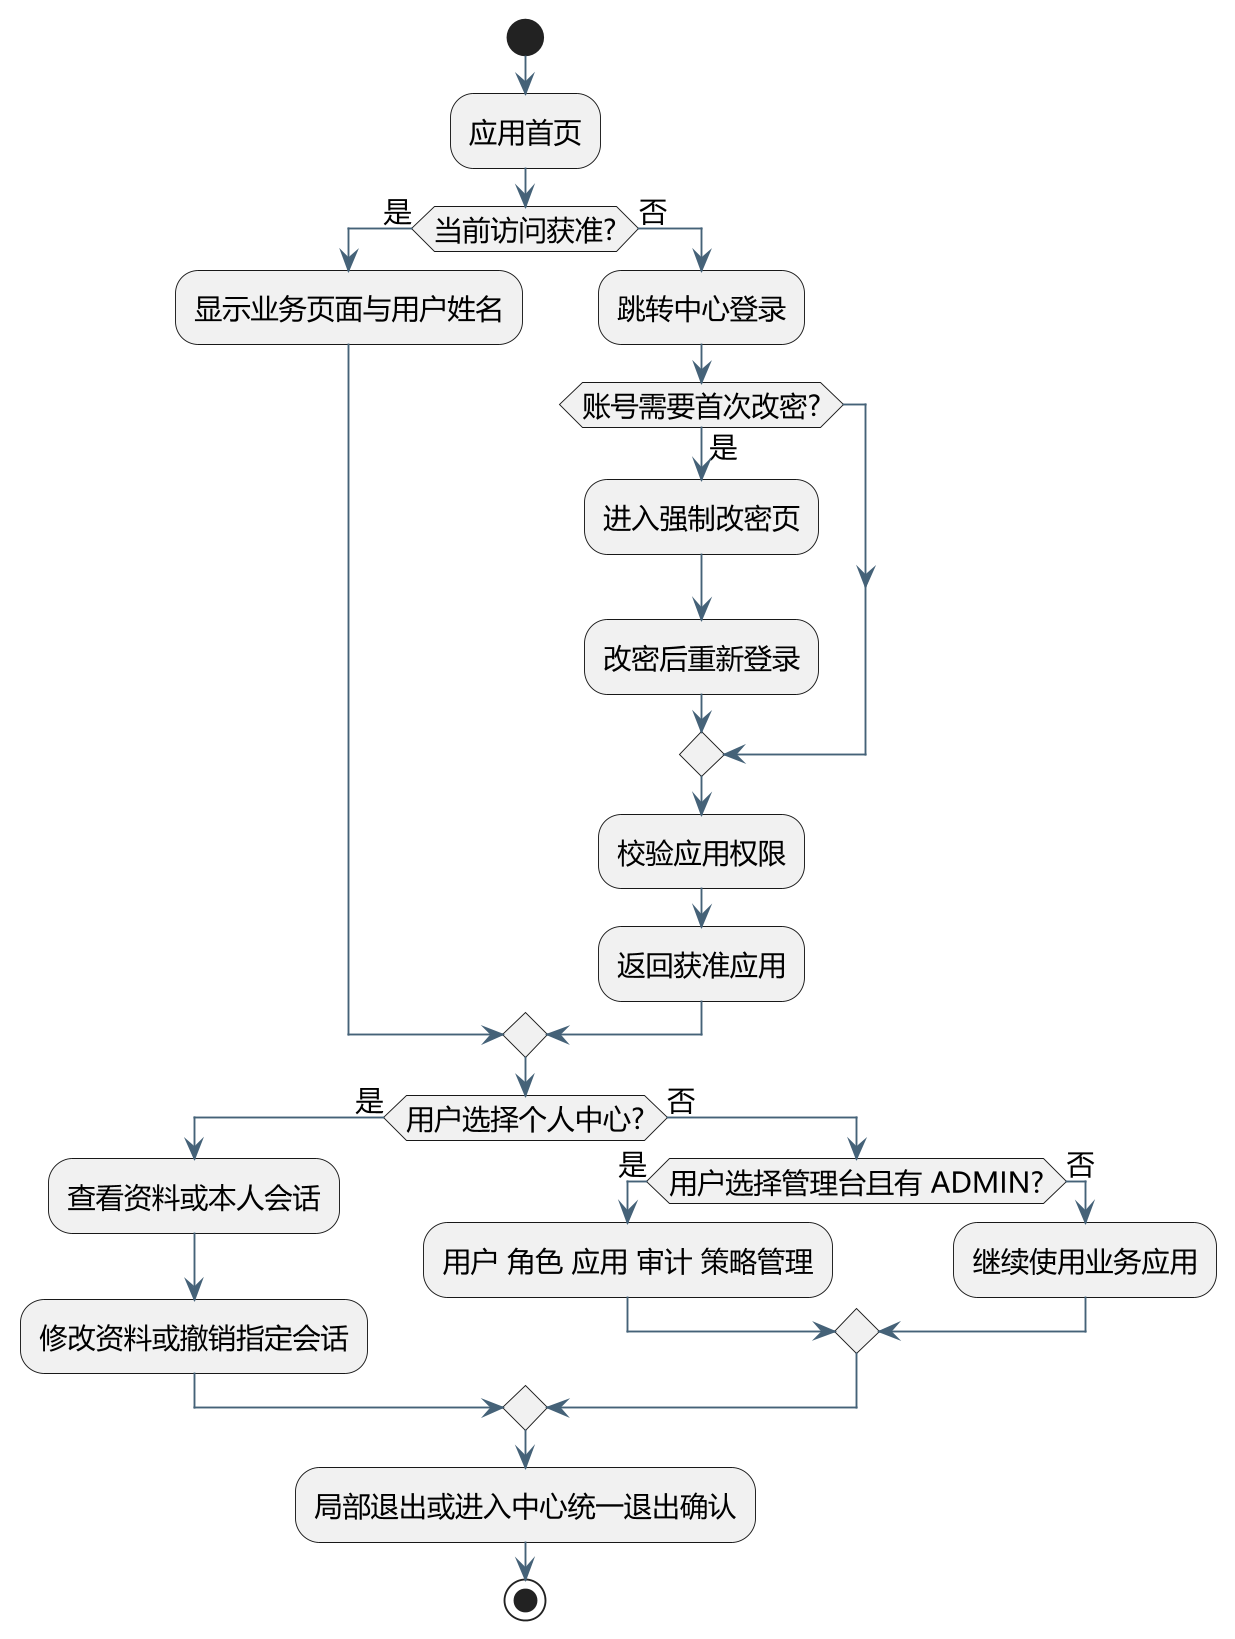

The diagram above was rendered by PlantUML. Its source (embedded in the PNG):
@startuml
!pragma layout smetana
skinparam defaultFontName Microsoft YaHei
skinparam defaultFontSize 15
skinparam dpi 180
skinparam shadowing false
skinparam backgroundColor white
skinparam ArrowColor #456278
skinparam classBackgroundColor #F3F6FA
skinparam componentBackgroundColor #F3F6FA
skinparam packageBackgroundColor white
hide empty members
start
:应用首页;
if (当前访问获准?) then (是)
:显示业务页面与用户姓名;
else (否)
:跳转中心登录;
if (账号需要首次改密?) then (是)
:进入强制改密页;
:改密后重新登录;
endif
:校验应用权限;
:返回获准应用;
endif
if (用户选择个人中心?) then (是)
:查看资料或本人会话;
:修改资料或撤销指定会话;
else (否)
if (用户选择管理台且有 ADMIN?) then (是)
:用户 角色 应用 审计 策略管理;
else (否)
:继续使用业务应用;
endif
endif
:局部退出或进入中心统一退出确认;
stop
@enduml